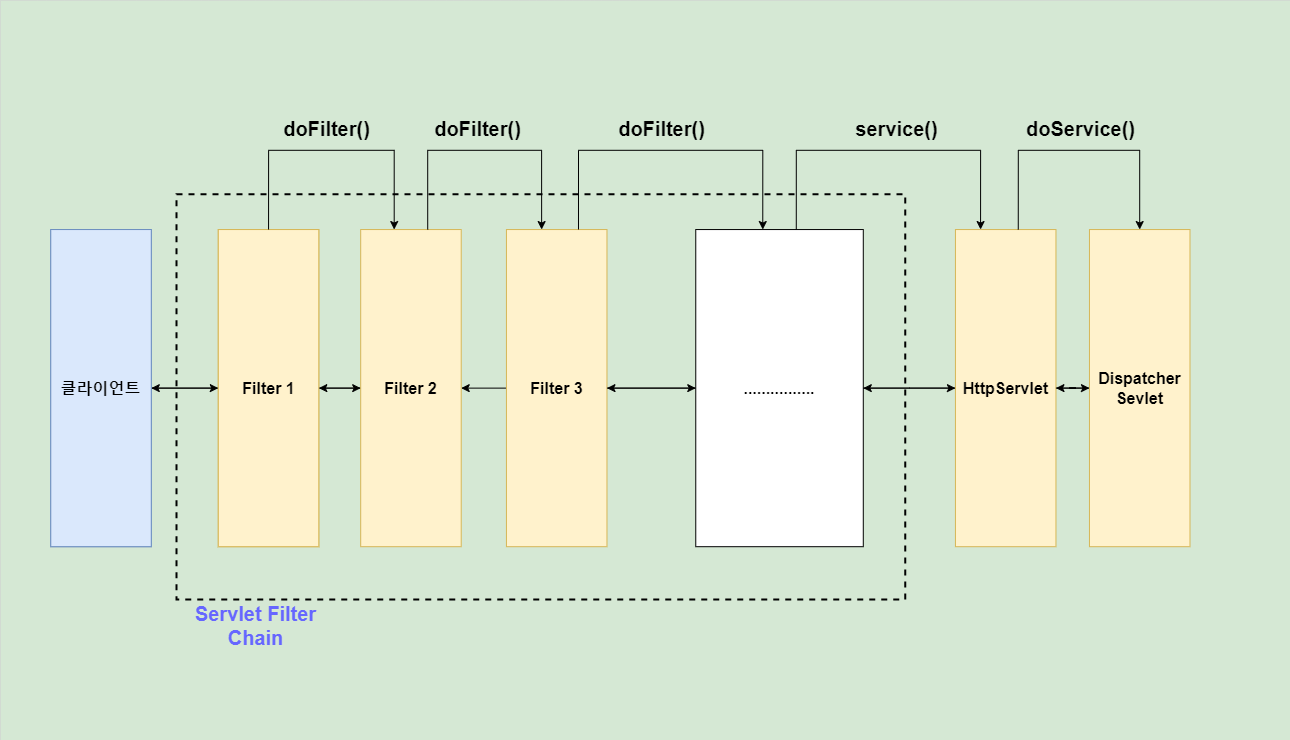

The diagram above was exported from draw.io. Its source (the exported page's mxGraphModel, read from the mxfile embedded in the PNG):
<mxGraphModel dx="1992" dy="1100" grid="1" gridSize="10" guides="1" tooltips="1" connect="1" arrows="1" fold="1" page="1" pageScale="1" pageWidth="827" pageHeight="1169" math="0" shadow="0">
  <root>
    <mxCell id="0" />
    <mxCell id="1" parent="0" />
    <mxCell id="kevJHE_Ad3rAXSP4HztH-30" value="" style="rounded=0;whiteSpace=wrap;html=1;dashed=1;fontSize=16;fillColor=#d5e8d4;strokeColor=#666666;strokeWidth=0;" parent="1" vertex="1">
      <mxGeometry x="-20" y="110" width="1290" height="740" as="geometry" />
    </mxCell>
    <mxCell id="kevJHE_Ad3rAXSP4HztH-29" value="" style="rounded=0;whiteSpace=wrap;html=1;fontSize=16;dashed=1;fillColor=none;strokeColor=#000000;strokeWidth=2;perimeterSpacing=0;gradientColor=none;" parent="1" vertex="1">
      <mxGeometry x="155.90909090909088" y="303.8095238095238" width="728.7662337662337" height="405.2380952380952" as="geometry" />
    </mxCell>
    <mxCell id="kevJHE_Ad3rAXSP4HztH-1" value="&lt;span style=&quot;font-size: 16px;&quot;&gt;Filter 1&lt;/span&gt;" style="rounded=0;whiteSpace=wrap;html=1;fillColor=#fff2cc;strokeColor=#d6b656;" parent="1" vertex="1">
      <mxGeometry x="197.7922077922078" y="339.04761904761904" width="100.51948051948051" height="317.1428571428571" as="geometry" />
    </mxCell>
    <mxCell id="kevJHE_Ad3rAXSP4HztH-17" value="" style="edgeStyle=orthogonalEdgeStyle;rounded=0;orthogonalLoop=1;jettySize=auto;html=1;fontSize=16;" parent="1" source="kevJHE_Ad3rAXSP4HztH-9" target="kevJHE_Ad3rAXSP4HztH-1" edge="1">
      <mxGeometry relative="1" as="geometry" />
    </mxCell>
    <mxCell id="kevJHE_Ad3rAXSP4HztH-9" value="&lt;span style=&quot;font-size: 16px;&quot;&gt;Filter 2&lt;/span&gt;" style="rounded=0;whiteSpace=wrap;html=1;fillColor=#fff2cc;strokeColor=#d6b656;fontStyle=1;fontSize=16;" parent="1" vertex="1">
      <mxGeometry x="340.1948051948052" y="339.04761904761904" width="100.51948051948051" height="317.1428571428571" as="geometry" />
    </mxCell>
    <mxCell id="kevJHE_Ad3rAXSP4HztH-16" value="" style="edgeStyle=orthogonalEdgeStyle;rounded=0;orthogonalLoop=1;jettySize=auto;html=1;fontSize=16;" parent="1" source="kevJHE_Ad3rAXSP4HztH-1" target="kevJHE_Ad3rAXSP4HztH-9" edge="1">
      <mxGeometry relative="1" as="geometry" />
    </mxCell>
    <mxCell id="kevJHE_Ad3rAXSP4HztH-18" value="" style="edgeStyle=orthogonalEdgeStyle;rounded=0;orthogonalLoop=1;jettySize=auto;html=1;fontSize=16;" parent="1" source="kevJHE_Ad3rAXSP4HztH-10" target="kevJHE_Ad3rAXSP4HztH-9" edge="1">
      <mxGeometry relative="1" as="geometry" />
    </mxCell>
    <mxCell id="kevJHE_Ad3rAXSP4HztH-10" value="&lt;span style=&quot;font-size: 16px;&quot;&gt;Filter 3&lt;/span&gt;" style="rounded=0;whiteSpace=wrap;html=1;fillColor=#fff2cc;strokeColor=#d6b656;fontStyle=1;fontSize=16;" parent="1" vertex="1">
      <mxGeometry x="485.9480519480519" y="339.04761904761904" width="100.51948051948051" height="317.1428571428571" as="geometry" />
    </mxCell>
    <mxCell id="kevJHE_Ad3rAXSP4HztH-25" value="" style="edgeStyle=orthogonalEdgeStyle;rounded=0;orthogonalLoop=1;jettySize=auto;html=1;fontSize=16;" parent="1" source="kevJHE_Ad3rAXSP4HztH-12" target="kevJHE_Ad3rAXSP4HztH-10" edge="1">
      <mxGeometry relative="1" as="geometry" />
    </mxCell>
    <mxCell id="kevJHE_Ad3rAXSP4HztH-12" value="&lt;span style=&quot;font-size: 16px;&quot;&gt;................&lt;/span&gt;" style="rounded=0;whiteSpace=wrap;html=1;fontStyle=1;fontSize=16;" parent="1" vertex="1">
      <mxGeometry x="675.2597402597402" y="339.04761904761904" width="167.53246753246754" height="317.1428571428571" as="geometry" />
    </mxCell>
    <mxCell id="kevJHE_Ad3rAXSP4HztH-19" value="" style="edgeStyle=orthogonalEdgeStyle;rounded=0;orthogonalLoop=1;jettySize=auto;html=1;fontSize=16;" parent="1" source="kevJHE_Ad3rAXSP4HztH-10" target="kevJHE_Ad3rAXSP4HztH-12" edge="1">
      <mxGeometry relative="1" as="geometry" />
    </mxCell>
    <mxCell id="kevJHE_Ad3rAXSP4HztH-22" style="edgeStyle=orthogonalEdgeStyle;rounded=0;orthogonalLoop=1;jettySize=auto;html=1;fontSize=16;" parent="1" source="kevJHE_Ad3rAXSP4HztH-13" edge="1">
      <mxGeometry relative="1" as="geometry">
        <mxPoint x="842.7922077922077" y="497.6190476190476" as="targetPoint" />
      </mxGeometry>
    </mxCell>
    <mxCell id="kevJHE_Ad3rAXSP4HztH-13" value="&lt;span style=&quot;font-size: 16px;&quot;&gt;HttpServlet&lt;/span&gt;" style="rounded=0;whiteSpace=wrap;html=1;fillColor=#fff2cc;strokeColor=#d6b656;fontStyle=1;fontSize=16;" parent="1" vertex="1">
      <mxGeometry x="934.9350649350648" y="339.04761904761904" width="100.51948051948051" height="317.1428571428571" as="geometry" />
    </mxCell>
    <mxCell id="kevJHE_Ad3rAXSP4HztH-20" value="" style="edgeStyle=orthogonalEdgeStyle;rounded=0;orthogonalLoop=1;jettySize=auto;html=1;fontSize=16;" parent="1" source="kevJHE_Ad3rAXSP4HztH-12" target="kevJHE_Ad3rAXSP4HztH-13" edge="1">
      <mxGeometry relative="1" as="geometry" />
    </mxCell>
    <mxCell id="kevJHE_Ad3rAXSP4HztH-23" value="" style="edgeStyle=orthogonalEdgeStyle;rounded=0;orthogonalLoop=1;jettySize=auto;html=1;fontSize=16;" parent="1" source="kevJHE_Ad3rAXSP4HztH-14" target="kevJHE_Ad3rAXSP4HztH-13" edge="1">
      <mxGeometry relative="1" as="geometry" />
    </mxCell>
    <mxCell id="kevJHE_Ad3rAXSP4HztH-14" value="&lt;span style=&quot;font-size: 16px;&quot;&gt;Dispatcher&lt;br style=&quot;font-size: 16px;&quot;&gt;Sevlet&lt;br style=&quot;font-size: 16px;&quot;&gt;&lt;/span&gt;" style="rounded=0;whiteSpace=wrap;html=1;fillColor=#fff2cc;strokeColor=#d6b656;fontStyle=1;fontSize=16;" parent="1" vertex="1">
      <mxGeometry x="1068.9610389610386" y="339.04761904761904" width="100.51948051948051" height="317.1428571428571" as="geometry" />
    </mxCell>
    <mxCell id="kevJHE_Ad3rAXSP4HztH-24" value="" style="edgeStyle=orthogonalEdgeStyle;rounded=0;orthogonalLoop=1;jettySize=auto;html=1;fontSize=16;" parent="1" source="kevJHE_Ad3rAXSP4HztH-13" target="kevJHE_Ad3rAXSP4HztH-14" edge="1">
      <mxGeometry relative="1" as="geometry" />
    </mxCell>
    <mxCell id="kevJHE_Ad3rAXSP4HztH-27" value="" style="edgeStyle=orthogonalEdgeStyle;rounded=0;orthogonalLoop=1;jettySize=auto;html=1;fontSize=16;" parent="1" source="kevJHE_Ad3rAXSP4HztH-26" target="kevJHE_Ad3rAXSP4HztH-1" edge="1">
      <mxGeometry relative="1" as="geometry">
        <Array as="points">
          <mxPoint x="130.77922077922076" y="497.6190476190476" />
          <mxPoint x="130.77922077922076" y="497.6190476190476" />
        </Array>
      </mxGeometry>
    </mxCell>
    <mxCell id="kevJHE_Ad3rAXSP4HztH-26" value="&lt;span style=&quot;font-size: 16px;&quot;&gt;클라이언트&lt;/span&gt;" style="rounded=0;whiteSpace=wrap;html=1;fillColor=#dae8fc;strokeColor=#6c8ebf;" parent="1" vertex="1">
      <mxGeometry x="30.259740259740255" y="339.04761904761904" width="100.51948051948051" height="317.1428571428571" as="geometry" />
    </mxCell>
    <mxCell id="kevJHE_Ad3rAXSP4HztH-28" value="" style="edgeStyle=orthogonalEdgeStyle;rounded=0;orthogonalLoop=1;jettySize=auto;html=1;fontSize=16;" parent="1" source="kevJHE_Ad3rAXSP4HztH-1" target="kevJHE_Ad3rAXSP4HztH-26" edge="1">
      <mxGeometry relative="1" as="geometry" />
    </mxCell>
    <mxCell id="kevJHE_Ad3rAXSP4HztH-41" value="" style="edgeStyle=orthogonalEdgeStyle;rounded=0;orthogonalLoop=1;jettySize=auto;html=1;fontSize=20;fontColor=#6666FF;exitX=0.5;exitY=0;exitDx=0;exitDy=0;" parent="1" edge="1">
      <mxGeometry relative="1" as="geometry">
        <mxPoint x="407.2077922077922" y="339.04761904761904" as="sourcePoint" />
        <mxPoint x="521.1298701298701" y="339.04761904761904" as="targetPoint" />
        <Array as="points">
          <mxPoint x="407.2077922077922" y="259.7619047619047" />
          <mxPoint x="521.1298701298701" y="259.7619047619047" />
        </Array>
      </mxGeometry>
    </mxCell>
    <mxCell id="kevJHE_Ad3rAXSP4HztH-45" value="" style="edgeStyle=orthogonalEdgeStyle;rounded=0;orthogonalLoop=1;jettySize=auto;html=1;fontSize=20;fontColor=#6666FF;entryX=0.25;entryY=0;entryDx=0;entryDy=0;" parent="1" target="kevJHE_Ad3rAXSP4HztH-13" edge="1">
      <mxGeometry relative="1" as="geometry">
        <mxPoint x="775.7792207792207" y="339.04761904761904" as="sourcePoint" />
        <mxPoint x="976.8181818181816" y="339.04761904761904" as="targetPoint" />
        <Array as="points">
          <mxPoint x="775.7792207792207" y="259.7619047619047" />
          <mxPoint x="960.0649350649348" y="259.7619047619047" />
        </Array>
      </mxGeometry>
    </mxCell>
    <mxCell id="kevJHE_Ad3rAXSP4HztH-46" value="" style="edgeStyle=orthogonalEdgeStyle;rounded=0;orthogonalLoop=1;jettySize=auto;html=1;fontSize=20;fontColor=#6666FF;" parent="1" target="kevJHE_Ad3rAXSP4HztH-14" edge="1">
      <mxGeometry relative="1" as="geometry">
        <mxPoint x="997.7597402597403" y="339.04761904761904" as="sourcePoint" />
        <mxPoint x="1211.3636363636363" y="339.04761904761904" as="targetPoint" />
        <Array as="points">
          <mxPoint x="997.7597402597403" y="259.7619047619047" />
          <mxPoint x="1119.2207792207791" y="259.7619047619047" />
        </Array>
      </mxGeometry>
    </mxCell>
    <mxCell id="kevJHE_Ad3rAXSP4HztH-47" value="&lt;span style=&quot;font-size: 16px;&quot;&gt;클라이언트&lt;/span&gt;" style="rounded=0;whiteSpace=wrap;html=1;fillColor=#dae8fc;strokeColor=#6c8ebf;fontStyle=1;fontSize=16;" parent="1" vertex="1">
      <mxGeometry x="30.259740259740255" y="339.04761904761904" width="100.51948051948051" height="317.1428571428571" as="geometry" />
    </mxCell>
    <mxCell id="kevJHE_Ad3rAXSP4HztH-48" value="&lt;span style=&quot;font-size: 16px;&quot;&gt;Filter 1&lt;/span&gt;" style="rounded=0;whiteSpace=wrap;html=1;fillColor=#fff2cc;strokeColor=#d6b656;fontStyle=1;fontSize=16;" parent="1" vertex="1">
      <mxGeometry x="197.7922077922078" y="339.04761904761904" width="100.51948051948051" height="317.1428571428571" as="geometry" />
    </mxCell>
    <mxCell id="kevJHE_Ad3rAXSP4HztH-31" value="&lt;span style=&quot;font-size: 20px;&quot;&gt;&lt;b&gt;&lt;font color=&quot;#6666ff&quot;&gt;Servlet Filter Chain&lt;/font&gt;&lt;/b&gt;&lt;/span&gt;" style="text;html=1;strokeColor=none;fillColor=none;align=center;verticalAlign=middle;whiteSpace=wrap;rounded=0;dashed=1;strokeWidth=2;fontSize=16;" parent="1" vertex="1">
      <mxGeometry x="155.90909090909088" y="709.0480952380951" width="159.15584415584414" height="52.85714285714285" as="geometry" />
    </mxCell>
    <mxCell id="kevJHE_Ad3rAXSP4HztH-49" value="" style="edgeStyle=orthogonalEdgeStyle;rounded=0;orthogonalLoop=1;jettySize=auto;html=1;fontSize=20;fontColor=#6666FF;exitX=0.5;exitY=0;exitDx=0;exitDy=0;" parent="1" edge="1">
      <mxGeometry relative="1" as="geometry">
        <mxPoint x="248.05194805194805" y="339.0476190476188" as="sourcePoint" />
        <mxPoint x="373.7012987012987" y="339.0476190476188" as="targetPoint" />
        <Array as="points">
          <mxPoint x="248.05194805194805" y="259.7619047619047" />
          <mxPoint x="373.7012987012987" y="259.7619047619047" />
        </Array>
      </mxGeometry>
    </mxCell>
    <mxCell id="kevJHE_Ad3rAXSP4HztH-51" value="" style="edgeStyle=orthogonalEdgeStyle;rounded=0;orthogonalLoop=1;jettySize=auto;html=1;fontSize=20;fontColor=#6666FF;exitX=0.5;exitY=0;exitDx=0;exitDy=0;" parent="1" edge="1">
      <mxGeometry relative="1" as="geometry">
        <mxPoint x="557.9870129870129" y="339.0476190476188" as="sourcePoint" />
        <mxPoint x="742.2727272727273" y="339.0476190476188" as="targetPoint" />
        <Array as="points">
          <mxPoint x="557.9870129870129" y="259.7619047619047" />
          <mxPoint x="742.2727272727273" y="259.7619047619047" />
        </Array>
      </mxGeometry>
    </mxCell>
    <mxCell id="kevJHE_Ad3rAXSP4HztH-53" value="&lt;b&gt;&lt;font color=&quot;#000000&quot; style=&quot;font-size: 20px;&quot;&gt;doFilter()&lt;/font&gt;&lt;/b&gt;" style="text;html=1;strokeColor=none;fillColor=none;align=center;verticalAlign=middle;whiteSpace=wrap;rounded=0;dashed=1;strokeWidth=2;fontSize=16;fontColor=#6666FF;" parent="1" vertex="1">
      <mxGeometry x="256.42857142857144" y="224.52380952380952" width="100.51948051948051" height="26.428571428571423" as="geometry" />
    </mxCell>
    <mxCell id="kevJHE_Ad3rAXSP4HztH-54" value="&lt;b&gt;&lt;font color=&quot;#000000&quot; style=&quot;font-size: 20px;&quot;&gt;doFilter()&lt;/font&gt;&lt;/b&gt;" style="text;html=1;strokeColor=none;fillColor=none;align=center;verticalAlign=middle;whiteSpace=wrap;rounded=0;dashed=1;strokeWidth=2;fontSize=16;fontColor=#6666FF;" parent="1" vertex="1">
      <mxGeometry x="407.2077922077922" y="224.52380952380952" width="100.51948051948051" height="26.428571428571423" as="geometry" />
    </mxCell>
    <mxCell id="kevJHE_Ad3rAXSP4HztH-55" value="&lt;b&gt;&lt;font color=&quot;#000000&quot; style=&quot;font-size: 20px;&quot;&gt;doFilter()&lt;/font&gt;&lt;/b&gt;" style="text;html=1;strokeColor=none;fillColor=none;align=center;verticalAlign=middle;whiteSpace=wrap;rounded=0;dashed=1;strokeWidth=2;fontSize=16;fontColor=#6666FF;" parent="1" vertex="1">
      <mxGeometry x="591.4935064935064" y="224.52380952380952" width="100.51948051948051" height="26.428571428571423" as="geometry" />
    </mxCell>
    <mxCell id="kevJHE_Ad3rAXSP4HztH-56" value="&lt;font color=&quot;#000000&quot;&gt;&lt;span style=&quot;font-size: 20px;&quot;&gt;&lt;b&gt;service()&lt;/b&gt;&lt;/span&gt;&lt;/font&gt;" style="text;html=1;strokeColor=none;fillColor=none;align=center;verticalAlign=middle;whiteSpace=wrap;rounded=0;dashed=1;strokeWidth=2;fontSize=16;fontColor=#6666FF;" parent="1" vertex="1">
      <mxGeometry x="826.0389610389609" y="224.52380952380952" width="100.51948051948051" height="26.428571428571423" as="geometry" />
    </mxCell>
    <mxCell id="kevJHE_Ad3rAXSP4HztH-57" value="&lt;font color=&quot;#000000&quot;&gt;&lt;span style=&quot;font-size: 20px;&quot;&gt;&lt;b&gt;doService()&lt;/b&gt;&lt;/span&gt;&lt;/font&gt;" style="text;html=1;strokeColor=none;fillColor=none;align=center;verticalAlign=middle;whiteSpace=wrap;rounded=0;dashed=1;strokeWidth=2;fontSize=16;fontColor=#6666FF;" parent="1" vertex="1">
      <mxGeometry x="1010.3246753246754" y="224.52380952380952" width="100.51948051948051" height="26.428571428571423" as="geometry" />
    </mxCell>
  </root>
</mxGraphModel>